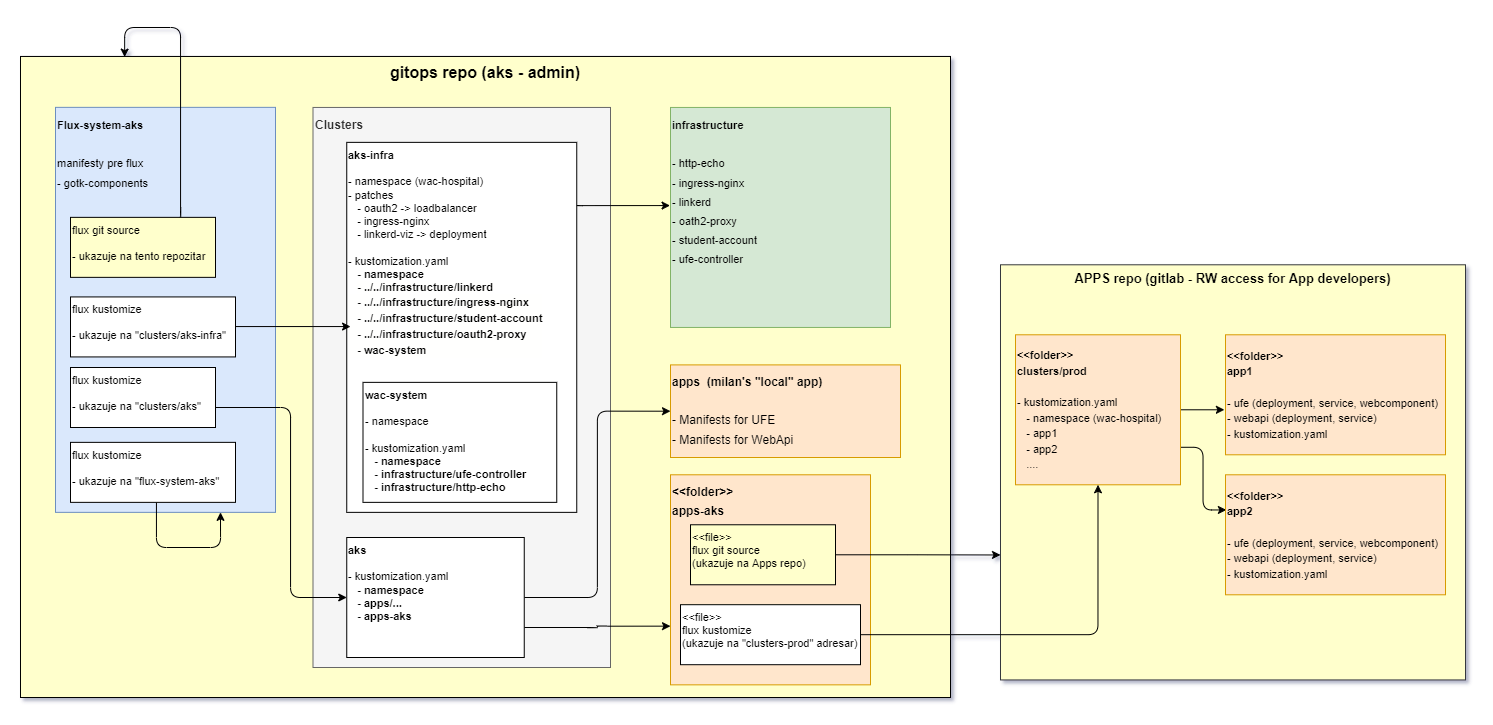

The diagram above was exported from draw.io. Its source (the exported page's mxGraphModel, read from the mxfile embedded in the PNG):
<mxGraphModel dx="3285" dy="3406" grid="1" gridSize="10" guides="1" tooltips="1" connect="1" arrows="1" fold="1" page="1" pageScale="1" pageWidth="850" pageHeight="1100" math="0" shadow="0">
  <root>
    <mxCell id="0" />
    <mxCell id="1" parent="0" />
    <mxCell id="2" value="&lt;font style=&quot;font-size: 16px&quot;&gt;&lt;b&gt;gitops repo (aks - admin)&lt;/b&gt;&lt;/font&gt;" style="rounded=0;whiteSpace=wrap;html=1;fontSize=11;fontColor=#000000;verticalAlign=top;fillColor=#FFFFCC;" vertex="1" parent="1">
      <mxGeometry x="2210" y="-1501.05" width="930" height="641.05" as="geometry" />
    </mxCell>
    <mxCell id="3" value="&lt;font style=&quot;font-size: 12px&quot;&gt;&lt;b&gt;Clusters&lt;/b&gt;&lt;/font&gt;" style="rounded=0;whiteSpace=wrap;html=1;fontSize=16;verticalAlign=top;align=left;fillColor=#f5f5f5;strokeColor=#666666;fontColor=#333333;" vertex="1" parent="1">
      <mxGeometry x="2502.5" y="-1450.05" width="297.5" height="560.05" as="geometry" />
    </mxCell>
    <mxCell id="4" value="&lt;font style=&quot;font-size: 11px&quot;&gt;&lt;b&gt;infrastructure&lt;/b&gt;&lt;br&gt;&lt;br&gt;- http-echo&lt;br&gt;- ingress-nginx&lt;br&gt;- linkerd&lt;br&gt;- oath2-proxy&lt;br&gt;&lt;font style=&quot;font-size: 11px&quot;&gt;- student-account&amp;nbsp;&lt;/font&gt;&lt;br&gt;- ufe-controller&lt;br&gt;&lt;/font&gt;" style="rounded=0;whiteSpace=wrap;html=1;fontSize=16;verticalAlign=top;align=left;fillColor=#d5e8d4;strokeColor=#82b366;" vertex="1" parent="1">
      <mxGeometry x="2860" y="-1450.0500000000002" width="220" height="220" as="geometry" />
    </mxCell>
    <mxCell id="5" style="edgeStyle=orthogonalEdgeStyle;rounded=1;sketch=0;orthogonalLoop=1;jettySize=auto;html=1;entryX=-0.002;entryY=0.446;entryDx=0;entryDy=0;shadow=0;fontFamily=Helvetica;fontSize=11;fontColor=#CC0000;sourcePerimeterSpacing=0;targetPerimeterSpacing=0;strokeWidth=1;exitX=0.996;exitY=0.153;exitDx=0;exitDy=0;exitPerimeter=0;entryPerimeter=0;" edge="1" source="6" target="4" parent="1">
      <mxGeometry relative="1" as="geometry">
        <Array as="points">
          <mxPoint x="2762" y="-1352.0500000000002" />
        </Array>
      </mxGeometry>
    </mxCell>
    <mxCell id="6" value="&lt;b&gt;aks-infra&lt;/b&gt;&lt;br&gt;&lt;br&gt;- namespace (wac-hospital)&lt;br&gt;- patches&lt;br&gt;&amp;nbsp; &amp;nbsp;- oauth2 -&amp;gt; loadbalancer&lt;br&gt;&amp;nbsp; &amp;nbsp;- ingress-nginx&amp;nbsp;&lt;br&gt;&amp;nbsp; &amp;nbsp;- linkerd-viz -&amp;gt; deployment&lt;br&gt;&lt;br&gt;- kustomization.yaml&lt;b&gt;&lt;br&gt;&amp;nbsp; &amp;nbsp;- namespace&lt;/b&gt;&lt;font style=&quot;font-size: 11px&quot;&gt;&lt;br&gt;&amp;nbsp; &amp;nbsp;&lt;b&gt;&lt;span style=&quot;background-color: rgb(255 , 255 , 254)&quot;&gt;-&amp;nbsp;&lt;/span&gt;&lt;span style=&quot;background-color: rgb(255 , 255 , 254)&quot;&gt;../../infrastructure/linkerd&lt;/span&gt;&lt;/b&gt;&lt;/font&gt;&lt;div style=&quot;background-color: rgb(255 , 255 , 254) ; line-height: 16px&quot;&gt;&lt;div&gt;&lt;font style=&quot;font-size: 11px&quot;&gt;&lt;b&gt;&amp;nbsp; &amp;nbsp;-&amp;nbsp;../../infrastructure/ingress-nginx&lt;/b&gt;&lt;/font&gt;&lt;/div&gt;&lt;div&gt;&lt;font style=&quot;font-size: 11px&quot;&gt;&lt;b&gt;&amp;nbsp; &amp;nbsp;-&amp;nbsp;../../infrastructure/student-account&lt;/b&gt;&lt;/font&gt;&lt;/div&gt;&lt;div&gt;&lt;font style=&quot;font-size: 11px&quot;&gt;&lt;b&gt;&amp;nbsp; &amp;nbsp;-&amp;nbsp;../../infrastructure/oauth2-proxy&lt;/b&gt;&lt;span style=&quot;color: rgb(4 , 81 , 165)&quot;&gt;&lt;b&gt;&amp;nbsp;&lt;/b&gt;&amp;nbsp;&lt;/span&gt;&lt;/font&gt;&lt;/div&gt;&lt;div&gt;&lt;font style=&quot;font-size: 11px&quot;&gt;&lt;b&gt;&amp;nbsp; &amp;nbsp;- wac-system&lt;/b&gt;&lt;/font&gt;&lt;/div&gt;&lt;/div&gt;" style="rounded=0;whiteSpace=wrap;html=1;fontSize=11;fontColor=#000000;verticalAlign=top;align=left;" vertex="1" parent="1">
      <mxGeometry x="2536.25" y="-1415.14" width="230" height="370" as="geometry" />
    </mxCell>
    <mxCell id="7" value="&lt;b&gt;wac-system&lt;/b&gt;&lt;br&gt;&lt;br&gt;- namespace&amp;nbsp;&lt;br&gt;&lt;br&gt;- kustomization.yaml&lt;br&gt;&lt;b&gt;&amp;nbsp; &amp;nbsp;- namespace&lt;br&gt;&amp;nbsp; &amp;nbsp;- infrastructure/ufe-controller&lt;br&gt;&amp;nbsp; &amp;nbsp;- infrastructure/http-echo&lt;br&gt;&lt;/b&gt;" style="rounded=0;whiteSpace=wrap;html=1;fontSize=11;fontColor=#000000;verticalAlign=top;align=left;" vertex="1" parent="1">
      <mxGeometry x="2552.5" y="-1175.14" width="193.75" height="120" as="geometry" />
    </mxCell>
    <mxCell id="8" value="&lt;font style=&quot;font-size: 11px&quot;&gt;&lt;b&gt;Flux-system-aks&lt;/b&gt;&lt;br&gt;&lt;br&gt;manifesty pre flux&lt;br&gt;- gotk-components&lt;br&gt;&lt;br&gt;&lt;/font&gt;" style="rounded=0;whiteSpace=wrap;html=1;fontSize=16;verticalAlign=top;align=left;fillColor=#dae8fc;strokeColor=#6c8ebf;" vertex="1" parent="1">
      <mxGeometry x="2245" y="-1450.1399999999999" width="220" height="405" as="geometry" />
    </mxCell>
    <mxCell id="9" style="rounded=1;orthogonalLoop=1;jettySize=auto;html=1;exitX=0.75;exitY=0;exitDx=0;exitDy=0;fontSize=12;fontColor=#0000FF;entryX=0.112;entryY=0.001;entryDx=0;entryDy=0;edgeStyle=orthogonalEdgeStyle;entryPerimeter=0;" edge="1" source="10" target="2" parent="1">
      <mxGeometry relative="1" as="geometry">
        <mxPoint x="2380" y="-1560" as="targetPoint" />
        <Array as="points">
          <mxPoint x="2370" y="-1340" />
          <mxPoint x="2370" y="-1530" />
          <mxPoint x="2314" y="-1530" />
        </Array>
      </mxGeometry>
    </mxCell>
    <mxCell id="10" value="&lt;font color=&quot;#000000&quot;&gt;flux git source&lt;br&gt;&lt;br&gt;- ukazuje na tento repozitar&lt;br&gt;&lt;/font&gt;" style="rounded=0;whiteSpace=wrap;html=1;fontSize=11;fontColor=#CC0000;verticalAlign=top;align=left;fillColor=#FFFFCC;" vertex="1" parent="1">
      <mxGeometry x="2260" y="-1340.1399999999999" width="145" height="60" as="geometry" />
    </mxCell>
    <mxCell id="11" style="edgeStyle=orthogonalEdgeStyle;rounded=1;orthogonalLoop=1;jettySize=auto;html=1;entryX=0;entryY=0.5;entryDx=0;entryDy=0;fontSize=12;fontColor=#0000FF;" edge="1" source="12" target="19" parent="1">
      <mxGeometry relative="1" as="geometry">
        <Array as="points">
          <mxPoint x="2480" y="-1150" />
          <mxPoint x="2480" y="-960" />
        </Array>
      </mxGeometry>
    </mxCell>
    <mxCell id="12" value="&lt;font color=&quot;#000000&quot;&gt;flux kustomize&lt;br&gt;&lt;br&gt;- ukazuje na &quot;clusters/aks&quot;&lt;br&gt;&lt;/font&gt;" style="rounded=0;whiteSpace=wrap;html=1;fontSize=11;fontColor=#CC0000;verticalAlign=top;align=left;" vertex="1" parent="1">
      <mxGeometry x="2260" y="-1189.9999999999998" width="145" height="60" as="geometry" />
    </mxCell>
    <mxCell id="13" style="edgeStyle=orthogonalEdgeStyle;rounded=1;orthogonalLoop=1;jettySize=auto;html=1;fontSize=12;fontColor=#0000FF;" edge="1" source="14" parent="1">
      <mxGeometry relative="1" as="geometry">
        <mxPoint x="2540" y="-1231" as="targetPoint" />
        <Array as="points">
          <mxPoint x="2540" y="-1231" />
        </Array>
      </mxGeometry>
    </mxCell>
    <mxCell id="14" value="&lt;font color=&quot;#000000&quot;&gt;flux kustomize&lt;br&gt;&lt;br&gt;- ukazuje na &quot;clusters/aks-infra&quot;&lt;br&gt;&lt;/font&gt;" style="rounded=0;whiteSpace=wrap;html=1;fontSize=11;fontColor=#CC0000;verticalAlign=top;align=left;" vertex="1" parent="1">
      <mxGeometry x="2260" y="-1260.57" width="165" height="60" as="geometry" />
    </mxCell>
    <mxCell id="15" style="edgeStyle=orthogonalEdgeStyle;rounded=1;sketch=0;orthogonalLoop=1;jettySize=auto;html=1;entryX=0.75;entryY=1;entryDx=0;entryDy=0;shadow=0;fontFamily=Helvetica;fontSize=20;fontColor=#000000;sourcePerimeterSpacing=0;targetPerimeterSpacing=0;strokeWidth=1;" edge="1" source="16" target="8" parent="1">
      <mxGeometry relative="1" as="geometry">
        <Array as="points">
          <mxPoint x="2346" y="-1010" />
          <mxPoint x="2410" y="-1010" />
        </Array>
      </mxGeometry>
    </mxCell>
    <mxCell id="16" value="&lt;font color=&quot;#000000&quot;&gt;flux kustomize&lt;br&gt;&lt;br&gt;- ukazuje na &quot;flux-system-aks&quot;&lt;br&gt;&lt;/font&gt;" style="rounded=0;whiteSpace=wrap;html=1;fontSize=11;fontColor=#CC0000;verticalAlign=top;align=left;" vertex="1" parent="1">
      <mxGeometry x="2260" y="-1115.1399999999999" width="165" height="60" as="geometry" />
    </mxCell>
    <mxCell id="17" style="edgeStyle=orthogonalEdgeStyle;rounded=1;orthogonalLoop=1;jettySize=auto;html=1;entryX=0;entryY=0.5;entryDx=0;entryDy=0;fontSize=12;fontColor=#000000;" edge="1" source="19" target="20" parent="1">
      <mxGeometry relative="1" as="geometry" />
    </mxCell>
    <mxCell id="18" style="edgeStyle=orthogonalEdgeStyle;rounded=1;orthogonalLoop=1;jettySize=auto;html=1;exitX=1;exitY=0.75;exitDx=0;exitDy=0;entryX=0;entryY=0.75;entryDx=0;entryDy=0;fontSize=12;fontColor=#000000;" edge="1" source="19" parent="1">
      <mxGeometry relative="1" as="geometry">
        <mxPoint x="2860" y="-931.3499999999995" as="targetPoint" />
      </mxGeometry>
    </mxCell>
    <mxCell id="19" value="&lt;b&gt;aks&lt;/b&gt;&lt;br&gt;&lt;br&gt;- kustomization.yaml&lt;br&gt;&lt;b&gt;&amp;nbsp; &amp;nbsp;- namespace&lt;br&gt;&amp;nbsp; &amp;nbsp;- apps/...&amp;nbsp;&lt;br&gt;&amp;nbsp; &amp;nbsp;- apps-aks&lt;br&gt;&lt;br&gt;&lt;/b&gt;" style="rounded=0;whiteSpace=wrap;html=1;fontSize=11;fontColor=#000000;verticalAlign=top;align=left;" vertex="1" parent="1">
      <mxGeometry x="2536.25" y="-1020" width="177.5" height="120" as="geometry" />
    </mxCell>
    <mxCell id="20" value="&lt;font style=&quot;font-size: 12px&quot;&gt;&lt;b style=&quot;font-size: 12px&quot;&gt;apps&amp;nbsp; (milan's &quot;local&quot; app)&lt;/b&gt;&lt;br&gt;&lt;br&gt;- Manifests for UFE&lt;br&gt;- Manifests for WebApi&lt;br&gt;&lt;br&gt;&lt;br&gt;&lt;/font&gt;" style="rounded=0;whiteSpace=wrap;html=1;fontSize=16;verticalAlign=top;align=left;fillColor=#ffe6cc;strokeColor=#d79b00;" vertex="1" parent="1">
      <mxGeometry x="2860" y="-1192.6" width="230" height="92.6" as="geometry" />
    </mxCell>
    <mxCell id="21" value="&lt;div&gt;&lt;b&gt;&lt;font style=&quot;font-size: 13px&quot;&gt;APPS repo (gitlab - RW access for App developers)&lt;/font&gt;&lt;/b&gt;&lt;/div&gt;&lt;br&gt;" style="rounded=0;whiteSpace=wrap;html=1;fontSize=11;verticalAlign=top;align=center;fillColor=#FFFFCC;strokeColor=#36393d;" vertex="1" parent="1">
      <mxGeometry x="3190" y="-1292.71" width="465" height="415.14" as="geometry" />
    </mxCell>
    <mxCell id="22" style="edgeStyle=orthogonalEdgeStyle;rounded=1;orthogonalLoop=1;jettySize=auto;html=1;entryX=-0.005;entryY=0.625;entryDx=0;entryDy=0;entryPerimeter=0;fontSize=13;fontColor=#B9E0A5;" edge="1" source="24" target="25" parent="1">
      <mxGeometry relative="1" as="geometry" />
    </mxCell>
    <mxCell id="23" style="edgeStyle=orthogonalEdgeStyle;rounded=1;orthogonalLoop=1;jettySize=auto;html=1;exitX=1;exitY=0.75;exitDx=0;exitDy=0;entryX=0.004;entryY=0.293;entryDx=0;entryDy=0;entryPerimeter=0;fontSize=13;fontColor=#B9E0A5;" edge="1" source="24" target="26" parent="1">
      <mxGeometry relative="1" as="geometry" />
    </mxCell>
    <mxCell id="24" value="&lt;span style=&quot;font-size: 11px&quot;&gt;&lt;b&gt;&amp;lt;&amp;lt;folder&amp;gt;&amp;gt;&lt;br&gt;clusters/prod&lt;br&gt;&lt;/b&gt;&lt;/span&gt;&lt;br style=&quot;font-size: 11px&quot;&gt;&lt;span style=&quot;font-size: 11px&quot;&gt;- kustomization.yaml&lt;/span&gt;&lt;br style=&quot;font-size: 11px&quot;&gt;&lt;span style=&quot;font-size: 11px&quot;&gt;&amp;nbsp; &amp;nbsp;- namespace (wac-hospital)&amp;nbsp;&lt;/span&gt;&lt;br style=&quot;font-size: 11px&quot;&gt;&lt;span style=&quot;font-size: 11px&quot;&gt;&amp;nbsp; &amp;nbsp;- app1&lt;/span&gt;&lt;br style=&quot;font-size: 11px&quot;&gt;&lt;span style=&quot;font-size: 11px&quot;&gt;&amp;nbsp; &amp;nbsp;- app2&lt;br&gt;&amp;nbsp; &amp;nbsp;....&lt;br&gt;&lt;/span&gt;" style="rounded=0;whiteSpace=wrap;html=1;fontSize=13;align=left;fillColor=#ffe6cc;strokeColor=#d79b00;" vertex="1" parent="1">
      <mxGeometry x="3205" y="-1222.7099999999998" width="165" height="150" as="geometry" />
    </mxCell>
    <mxCell id="25" value="&lt;span style=&quot;font-size: 11px&quot;&gt;&lt;b&gt;&amp;lt;&amp;lt;folder&amp;gt;&amp;gt;&lt;br&gt;app1&lt;br&gt;&lt;/b&gt;&lt;/span&gt;&lt;br&gt;&lt;span style=&quot;font-size: 11px ; text-align: center&quot;&gt;- ufe (deployment, service, webcomponent)&lt;/span&gt;&lt;br style=&quot;font-size: 11px ; text-align: center&quot;&gt;&lt;span style=&quot;font-size: 11px ; text-align: center&quot;&gt;- webapi (deployment, service)&lt;/span&gt;&lt;br style=&quot;font-size: 11px&quot;&gt;&lt;span style=&quot;font-size: 11px&quot;&gt;- kustomization.yaml&lt;/span&gt;&lt;br style=&quot;font-size: 11px&quot;&gt;" style="rounded=0;whiteSpace=wrap;html=1;fontSize=13;align=left;fillColor=#ffe6cc;strokeColor=#d79b00;" vertex="1" parent="1">
      <mxGeometry x="3415" y="-1222.7099999999998" width="220" height="120" as="geometry" />
    </mxCell>
    <mxCell id="26" value="&lt;span style=&quot;font-size: 11px&quot;&gt;&lt;b&gt;&amp;lt;&amp;lt;folder&amp;gt;&amp;gt;&lt;br&gt;app2&lt;br&gt;&lt;/b&gt;&lt;/span&gt;&lt;br&gt;&lt;span style=&quot;font-size: 11px ; text-align: center&quot;&gt;- ufe (deployment, service, webcomponent)&lt;/span&gt;&lt;br style=&quot;font-size: 11px ; text-align: center&quot;&gt;&lt;span style=&quot;font-size: 11px ; text-align: center&quot;&gt;- webapi (deployment, service)&lt;/span&gt;&lt;br style=&quot;font-size: 11px&quot;&gt;&lt;span style=&quot;font-size: 11px&quot;&gt;- kustomization.yaml&lt;/span&gt;" style="rounded=0;whiteSpace=wrap;html=1;fontSize=13;align=left;fillColor=#ffe6cc;strokeColor=#d79b00;" vertex="1" parent="1">
      <mxGeometry x="3415" y="-1082.7099999999996" width="220" height="120" as="geometry" />
    </mxCell>
    <mxCell id="27" value="&lt;font style=&quot;font-size: 12px&quot;&gt;&lt;b style=&quot;font-size: 12px&quot;&gt;&amp;lt;&amp;lt;folder&amp;gt;&amp;gt;&lt;br&gt;apps-aks&lt;/b&gt;&lt;br&gt;&lt;br&gt;&lt;br&gt;&lt;br&gt;&lt;/font&gt;" style="rounded=0;whiteSpace=wrap;html=1;fontSize=16;verticalAlign=top;align=left;fillColor=#ffe6cc;strokeColor=#d79b00;" vertex="1" parent="1">
      <mxGeometry x="2860" y="-1082.71" width="200" height="210.05" as="geometry" />
    </mxCell>
    <mxCell id="28" style="edgeStyle=orthogonalEdgeStyle;rounded=1;orthogonalLoop=1;jettySize=auto;html=1;entryX=0;entryY=0.699;entryDx=0;entryDy=0;entryPerimeter=0;fontSize=13;fontColor=#B9E0A5;" edge="1" source="29" target="21" parent="1">
      <mxGeometry relative="1" as="geometry" />
    </mxCell>
    <mxCell id="29" value="&lt;font color=&quot;#000000&quot;&gt;&amp;lt;&amp;lt;file&amp;gt;&amp;gt;&lt;br&gt;flux git source&lt;br&gt;(ukazuje na Apps repo)&lt;br&gt;&lt;/font&gt;" style="rounded=0;whiteSpace=wrap;html=1;fontSize=11;fontColor=#CC0000;verticalAlign=top;align=left;fillColor=#FFFFCC;" vertex="1" parent="1">
      <mxGeometry x="2880" y="-1032.7299999999996" width="145" height="60" as="geometry" />
    </mxCell>
    <mxCell id="30" style="edgeStyle=orthogonalEdgeStyle;rounded=1;orthogonalLoop=1;jettySize=auto;html=1;entryX=0.5;entryY=1;entryDx=0;entryDy=0;fontSize=13;fontColor=#B9E0A5;" edge="1" source="31" target="24" parent="1">
      <mxGeometry relative="1" as="geometry" />
    </mxCell>
    <mxCell id="31" value="&lt;font color=&quot;#000000&quot;&gt;&amp;lt;&amp;lt;file&amp;gt;&amp;gt;&lt;br&gt;flux kustomize&lt;br&gt;(ukazuje na &quot;clusters-prod&quot; adresar)&lt;br&gt;&lt;/font&gt;" style="rounded=0;whiteSpace=wrap;html=1;fontSize=11;fontColor=#CC0000;verticalAlign=top;align=left;" vertex="1" parent="1">
      <mxGeometry x="2870" y="-952.7999999999998" width="180" height="60" as="geometry" />
    </mxCell>
  </root>
</mxGraphModel>